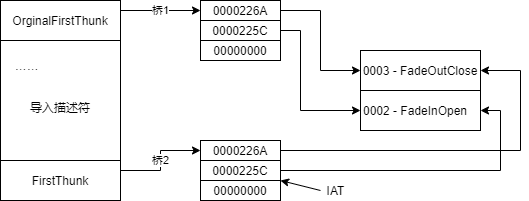

The diagram above was exported from draw.io. Its source (the exported page's mxGraphModel, read from the mxfile embedded in the PNG):
<mxGraphModel dx="1102" dy="937" grid="1" gridSize="10" guides="1" tooltips="1" connect="1" arrows="1" fold="1" page="1" pageScale="1" pageWidth="1200" pageHeight="1500" math="0" shadow="0">
  <root>
    <mxCell id="0" />
    <mxCell id="1" parent="0" />
    <mxCell id="_tPB5n7Dz8kb2ULAmb8G-8" value="桥1" style="edgeStyle=orthogonalEdgeStyle;rounded=0;orthogonalLoop=1;jettySize=auto;html=1;exitX=1;exitY=0.25;exitDx=0;exitDy=0;entryX=0;entryY=0.5;entryDx=0;entryDy=0;" parent="1" source="_tPB5n7Dz8kb2ULAmb8G-2" target="_tPB5n7Dz8kb2ULAmb8G-5" edge="1">
      <mxGeometry relative="1" as="geometry" />
    </mxCell>
    <mxCell id="_tPB5n7Dz8kb2ULAmb8G-2" value="OrginalFirstThunk" style="rounded=0;whiteSpace=wrap;html=1;" parent="1" vertex="1">
      <mxGeometry x="160" y="240" width="120" height="40" as="geometry" />
    </mxCell>
    <mxCell id="_tPB5n7Dz8kb2ULAmb8G-3" value="……&lt;span style=&quot;white-space: pre&quot;&gt;&#09;&lt;/span&gt;&lt;span style=&quot;white-space: pre&quot;&gt;&#09;&lt;/span&gt;&lt;span style=&quot;white-space: pre&quot;&gt;&#09;&lt;/span&gt;&amp;nbsp; &amp;nbsp;&lt;br&gt;&lt;br&gt;&lt;br&gt;导入描述符&lt;br&gt;&lt;br&gt;&lt;br&gt;" style="rounded=0;whiteSpace=wrap;html=1;" parent="1" vertex="1">
      <mxGeometry x="160" y="280" width="120" height="120" as="geometry" />
    </mxCell>
    <mxCell id="_tPB5n7Dz8kb2ULAmb8G-13" value="桥2" style="edgeStyle=orthogonalEdgeStyle;rounded=0;orthogonalLoop=1;jettySize=auto;html=1;exitX=1;exitY=0.25;exitDx=0;exitDy=0;entryX=0;entryY=0.5;entryDx=0;entryDy=0;" parent="1" source="_tPB5n7Dz8kb2ULAmb8G-4" target="_tPB5n7Dz8kb2ULAmb8G-9" edge="1">
      <mxGeometry relative="1" as="geometry" />
    </mxCell>
    <mxCell id="_tPB5n7Dz8kb2ULAmb8G-4" value="FirstThunk" style="rounded=0;whiteSpace=wrap;html=1;" parent="1" vertex="1">
      <mxGeometry x="160" y="400" width="120" height="40" as="geometry" />
    </mxCell>
    <mxCell id="_tPB5n7Dz8kb2ULAmb8G-20" style="edgeStyle=orthogonalEdgeStyle;rounded=0;orthogonalLoop=1;jettySize=auto;html=1;exitX=1;exitY=0.5;exitDx=0;exitDy=0;entryX=0;entryY=0.5;entryDx=0;entryDy=0;" parent="1" source="_tPB5n7Dz8kb2ULAmb8G-5" target="_tPB5n7Dz8kb2ULAmb8G-14" edge="1">
      <mxGeometry relative="1" as="geometry" />
    </mxCell>
    <mxCell id="_tPB5n7Dz8kb2ULAmb8G-5" value="0000226A" style="rounded=0;whiteSpace=wrap;html=1;" parent="1" vertex="1">
      <mxGeometry x="360" y="240" width="80" height="20" as="geometry" />
    </mxCell>
    <mxCell id="_tPB5n7Dz8kb2ULAmb8G-21" style="edgeStyle=orthogonalEdgeStyle;rounded=0;orthogonalLoop=1;jettySize=auto;html=1;exitX=1;exitY=0.5;exitDx=0;exitDy=0;entryX=0;entryY=0.5;entryDx=0;entryDy=0;" parent="1" source="_tPB5n7Dz8kb2ULAmb8G-6" target="_tPB5n7Dz8kb2ULAmb8G-15" edge="1">
      <mxGeometry relative="1" as="geometry">
        <Array as="points">
          <mxPoint x="460" y="270" />
          <mxPoint x="460" y="350" />
        </Array>
      </mxGeometry>
    </mxCell>
    <mxCell id="_tPB5n7Dz8kb2ULAmb8G-6" value="0000225C" style="rounded=0;whiteSpace=wrap;html=1;" parent="1" vertex="1">
      <mxGeometry x="360" y="260" width="80" height="20" as="geometry" />
    </mxCell>
    <mxCell id="_tPB5n7Dz8kb2ULAmb8G-7" value="00000000" style="rounded=0;whiteSpace=wrap;html=1;" parent="1" vertex="1">
      <mxGeometry x="360" y="280" width="80" height="20" as="geometry" />
    </mxCell>
    <mxCell id="_tPB5n7Dz8kb2ULAmb8G-25" style="edgeStyle=orthogonalEdgeStyle;rounded=0;orthogonalLoop=1;jettySize=auto;html=1;exitX=1;exitY=0.5;exitDx=0;exitDy=0;entryX=1;entryY=0.5;entryDx=0;entryDy=0;" parent="1" source="_tPB5n7Dz8kb2ULAmb8G-9" target="_tPB5n7Dz8kb2ULAmb8G-14" edge="1">
      <mxGeometry relative="1" as="geometry">
        <Array as="points">
          <mxPoint x="680" y="390" />
          <mxPoint x="680" y="310" />
        </Array>
      </mxGeometry>
    </mxCell>
    <mxCell id="_tPB5n7Dz8kb2ULAmb8G-9" value="0000226A" style="rounded=0;whiteSpace=wrap;html=1;" parent="1" vertex="1">
      <mxGeometry x="360" y="380" width="80" height="20" as="geometry" />
    </mxCell>
    <mxCell id="_tPB5n7Dz8kb2ULAmb8G-23" style="edgeStyle=orthogonalEdgeStyle;rounded=0;orthogonalLoop=1;jettySize=auto;html=1;exitX=1;exitY=0.5;exitDx=0;exitDy=0;entryX=1;entryY=0.5;entryDx=0;entryDy=0;" parent="1" source="_tPB5n7Dz8kb2ULAmb8G-10" target="_tPB5n7Dz8kb2ULAmb8G-15" edge="1">
      <mxGeometry relative="1" as="geometry" />
    </mxCell>
    <mxCell id="_tPB5n7Dz8kb2ULAmb8G-10" value="0000225C" style="rounded=0;whiteSpace=wrap;html=1;" parent="1" vertex="1">
      <mxGeometry x="360" y="400" width="80" height="20" as="geometry" />
    </mxCell>
    <mxCell id="_tPB5n7Dz8kb2ULAmb8G-11" value="00000000" style="rounded=0;whiteSpace=wrap;html=1;" parent="1" vertex="1">
      <mxGeometry x="360" y="420" width="80" height="20" as="geometry" />
    </mxCell>
    <mxCell id="_tPB5n7Dz8kb2ULAmb8G-14" value="0003 - FadeOutClose" style="rounded=0;whiteSpace=wrap;html=1;" parent="1" vertex="1">
      <mxGeometry x="520" y="290" width="120" height="40" as="geometry" />
    </mxCell>
    <mxCell id="_tPB5n7Dz8kb2ULAmb8G-15" value="0002 - FadeInOpen&amp;nbsp; &amp;nbsp;" style="rounded=0;whiteSpace=wrap;html=1;" parent="1" vertex="1">
      <mxGeometry x="520" y="330" width="120" height="40" as="geometry" />
    </mxCell>
    <mxCell id="_tPB5n7Dz8kb2ULAmb8G-26" value="IAT" style="text;html=1;align=center;verticalAlign=middle;resizable=0;points=[];autosize=1;strokeColor=none;fillColor=none;" parent="1" vertex="1">
      <mxGeometry x="480" y="420" width="30" height="20" as="geometry" />
    </mxCell>
    <mxCell id="_tPB5n7Dz8kb2ULAmb8G-27" value="" style="endArrow=classic;html=1;rounded=0;entryX=1;entryY=0;entryDx=0;entryDy=0;" parent="1" target="_tPB5n7Dz8kb2ULAmb8G-11" edge="1">
      <mxGeometry width="50" height="50" relative="1" as="geometry">
        <mxPoint x="480" y="430" as="sourcePoint" />
        <mxPoint x="530" y="385" as="targetPoint" />
      </mxGeometry>
    </mxCell>
  </root>
</mxGraphModel>